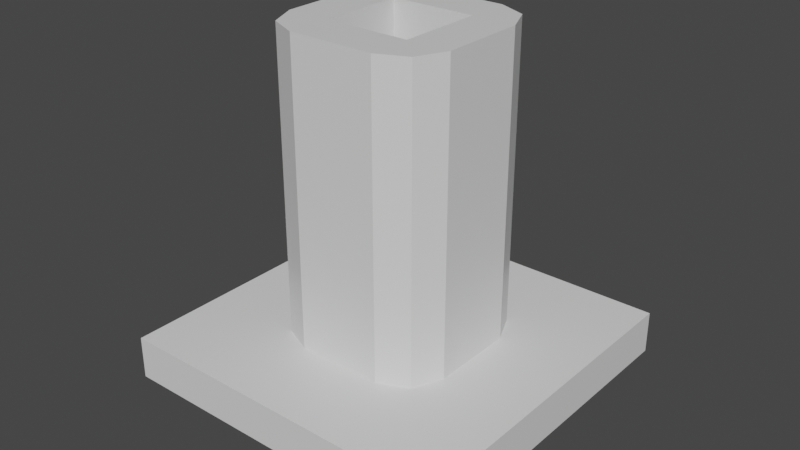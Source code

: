 # Source: gun.blend  (saved by Blender 2.83.19; exported with 4.5.12 LTS)
import bpy
from mathutils import Matrix  # noqa: F401  (used for matrix-valued properties, if any)

bpy.ops.wm.read_factory_settings(use_empty=True)
scene = bpy.context.scene
scene.name = 'Scene'

# ---- collections
col_collection = bpy.data.collections.new('Collection'); scene.collection.children.link(col_collection)

# ---- materials (node trees are filled in below, after node groups)
mat_material = bpy.data.materials.new('Material')
mat_material.alpha_threshold = 0.0
mat_material.use_transparent_shadow = False
mat_material.line_color = (0.0, 0.0, 0.0, 1.0)

# ---- material node trees
mat_material.use_nodes = True; mat_material.node_tree.nodes.clear()
_N = mat_material.node_tree.nodes; _L = mat_material.node_tree.links
n0 = _N.new('ShaderNodeOutputMaterial'); n0.name = 'Material Output'; n0.location = (300, 300)
n1 = _N.new('ShaderNodeBsdfPrincipled'); n1.name = 'Principled BSDF'; n1.location = (10, 300)
n1.distribution = 'GGX'
n1.subsurface_method = 'BURLEY'
n1.inputs[2].default_value = 0.4
n1.inputs[3].default_value = 1.45
n1.inputs[27].default_value = (0.0, 0.0, 0.0, 1.0)
n1.inputs[28].default_value = 1.0
_L.new(n1.outputs[0], n0.inputs[0])
n0.is_active_output = True

# ---- world
world_world = bpy.data.worlds.new('World'); scene.world = world_world
world_world.use_nodes = True; world_world.node_tree.nodes.clear()
_N = world_world.node_tree.nodes; _L = world_world.node_tree.links
n0 = _N.new('ShaderNodeOutputWorld'); n0.name = 'World Output'; n0.location = (300, 300)
n1 = _N.new('ShaderNodeBackground'); n1.name = 'Background'; n1.location = (10, 300)
n1.inputs[0].default_value = (0.05088, 0.05088, 0.05088, 1.0)
_L.new(n1.outputs[0], n0.inputs[0])
n0.is_active_output = True
world_world.color = (0.05088, 0.05088, 0.05088)
world_world.use_sun_shadow = False
world_world.sun_shadow_jitter_overblur = 0.0

# ---- meshes
me_cube = bpy.data.meshes.new('Cube')
me_cube.from_pydata([(4.0, 4.0, -3.0), (4.0, 4.0, -4.0), (4.0, -4.0, -3.0), (4.0, -4.0, -4.0), (-4.0, 4.0, -3.0), (-4.0, 4.0, -4.0), (-4.0, -4.0, -3.0), (-4.0, -4.0, -4.0), (1.0, 1.0, -5.0), (1.0, -1.0, -5.0), (-1.0, 1.0, -5.0), (-1.0, -1.0, -5.0), (1.691, 1.691, -3.0), (1.691, -1.691, -3.0), (-1.691, 1.691, -3.0), (-1.691, -1.691, -3.0), (1.691, 1.691, 4.0), (1.691, -1.691, 4.0), (-1.691, 1.691, 4.0), (-1.691, -1.691, 4.0), (0.0, -2.0, -3.0), (2.0, 0.0, -3.0), (-2.0, 0.0, -3.0), (0.0, 2.0, -3.0), (0.0, -2.0, 4.0), (2.0, 0.0, 4.0), (-2.0, 0.0, 4.0), (0.0, 2.0, 4.0), (-1.691, -1.691, 0.5), (-1.691, 1.691, 0.5), (1.691, -1.691, 0.5), (1.691, 1.691, 0.5), (2.0, 0.0, 0.5), (0.0, 2.0, 0.5), (0.0, -2.0, 0.5), (-2.0, 0.0, 0.5), (-1.0, -2.0, -3.0), (2.0, -1.0, -3.0), (-2.0, 1.0, -3.0), (1.0, 2.0, -3.0), (-1.0, -2.0, 4.0), (2.0, -1.0, 4.0), (-2.0, 1.0, 4.0), (1.0, 2.0, 4.0), (-1.691, -1.691, 2.25), (-1.691, 1.691, -1.25), (1.691, -1.691, 2.25), (1.691, 1.691, -1.25), (1.0, -2.0, -3.0), (2.0, 1.0, -3.0), (-2.0, -1.0, -3.0), (-1.0, 2.0, -3.0), (1.0, -2.0, 4.0), (2.0, 1.0, 4.0), (-2.0, -1.0, 4.0), (-1.0, 2.0, 4.0), (-1.691, -1.691, -1.25), (-1.691, 1.691, 2.25), (1.691, -1.691, -1.25), (1.691, 1.691, 2.25), (2.0, 0.0, 2.25), (2.0, 0.0, -1.25), (2.0, -1.0, 0.5), (2.0, 1.0, 0.5), (0.0, 2.0, 2.25), (0.0, 2.0, -1.25), (1.0, 2.0, 0.5), (-1.0, 2.0, 0.5), (0.0, -2.0, 2.25), (0.0, -2.0, -1.25), (-1.0, -2.0, 0.5), (1.0, -2.0, 0.5), (0.0, -1.0, 4.0), (0.0, 1.0, 4.0), (1.0, 0.0, 4.0), (-1.0, 0.0, 4.0), (-2.0, 0.0, 2.25), (-2.0, 0.0, -1.25), (-2.0, 1.0, 0.5), (-2.0, -1.0, 0.5), (-2.0, -1.0, -1.25), (-2.0, 1.0, -1.25), (-2.0, 1.0, 2.25), (-1.0, 1.0, 4.0), (1.0, 1.0, 4.0), (1.0, -1.0, 4.0), (1.0, -2.0, -1.25), (-1.0, -2.0, -1.25), (-1.0, -2.0, 2.25), (-1.0, 2.0, -1.25), (1.0, 2.0, -1.25), (1.0, 2.0, 2.25), (2.0, 1.0, -1.25), (2.0, -1.0, -1.25), (2.0, -1.0, 2.25), (2.0, 1.0, 2.25), (-1.0, 2.0, 2.25), (1.0, -2.0, 2.25), (-1.0, -1.0, 4.0), (-2.0, -1.0, 2.25), (0.0, 0.0, -3.0), (0.0, -1.0, -3.0), (0.0, 1.0, -3.0), (1.0, 0.0, -3.0), (-1.0, 0.0, -3.0), (-1.0, 1.0, -3.0), (1.0, 1.0, -3.0), (1.0, -1.0, -3.0), (-1.0, -1.0, -3.0)], [], [(6, 2, 13, 48, 20, 36, 15), (3, 2, 6, 7), (7, 6, 4, 5), (7, 5, 10, 11), (1, 0, 2, 3), (5, 4, 0, 1), (10, 8, 9, 11), (1, 3, 9, 8), (5, 1, 8, 10), (3, 7, 11, 9), (99, 44, 19, 54), (4, 6, 15, 50, 22, 38, 14), (2, 0, 12, 49, 21, 37, 13), (0, 4, 14, 51, 23, 39, 12), (98, 54, 19, 40), (97, 46, 17, 52), (96, 57, 18, 55), (95, 59, 16, 53), (94, 60, 25, 41), (93, 61, 32, 62), (92, 47, 31, 63), (91, 64, 27, 43), (90, 65, 33, 66), (89, 45, 29, 67), (88, 68, 24, 40), (87, 69, 34, 70), (86, 58, 30, 71), (85, 72, 24, 52), (72, 85, 107, 101), (83, 42, 26, 75), (82, 76, 26, 42), (81, 77, 35, 78), (80, 56, 28, 79), (77, 80, 79, 35), (22, 50, 80, 77), (50, 15, 56, 80), (45, 81, 78, 29), (14, 38, 81, 45), (38, 22, 77, 81), (57, 82, 42, 18), (29, 78, 82, 57), (78, 35, 76, 82), (73, 83, 105, 102), (27, 55, 83, 73), (55, 18, 42, 83), (53, 84, 74, 25), (16, 43, 84, 53), (43, 27, 73, 84), (41, 85, 52, 17), (25, 74, 85, 41), (74, 84, 106, 103), (69, 86, 71, 34), (20, 48, 86, 69), (48, 13, 58, 86), (56, 87, 70, 28), (15, 36, 87, 56), (36, 20, 69, 87), (44, 88, 40, 19), (28, 70, 88, 44), (70, 34, 68, 88), (65, 89, 67, 33), (23, 51, 89, 65), (51, 14, 45, 89), (47, 90, 66, 31), (12, 39, 90, 47), (39, 23, 65, 90), (59, 91, 43, 16), (31, 66, 91, 59), (66, 33, 64, 91), (61, 92, 63, 32), (21, 49, 92, 61), (49, 12, 47, 92), (58, 93, 62, 30), (13, 37, 93, 58), (37, 21, 61, 93), (46, 94, 41, 17), (30, 62, 94, 46), (62, 32, 60, 94), (60, 95, 53, 25), (32, 63, 95, 60), (63, 31, 59, 95), (64, 96, 55, 27), (33, 67, 96, 64), (67, 29, 57, 96), (68, 97, 52, 24), (34, 71, 97, 68), (71, 30, 46, 97), (72, 98, 40, 24), (75, 98, 108, 104), (75, 26, 54, 98), (76, 99, 54, 26), (35, 79, 99, 76), (79, 28, 44, 99), (106, 102, 100, 103), (102, 105, 104, 100), (103, 100, 101, 107), (100, 104, 108, 101), (83, 75, 104, 105), (85, 74, 103, 107), (98, 72, 101, 108), (84, 73, 102, 106)])
_uv = me_cube.uv_layers.new(name='UVMap')
_uv.uv.foreach_set('vector', [0.625, 1.0, 0.625, 0.75, 0.625, 0.75, 0.625, 0.8125, 0.625, 0.875, 0.625, 0.9375, 0.625, 1.0, 0.375, 0.75, 0.625, 0.75, 0.625, 1.0, 0.375, 1.0, 0.375, 0.0, 0.625, 0.0, 0.625, 0.25, 0.375, 0.25, 0.375, 0.0, 0.375, 0.25, 0.375, 0.25, 0.375, 0.0, 0.375, 0.5, 0.625, 0.5, 0.625, 0.75, 0.375, 0.75, 0.375, 0.25, 0.625, 0.25, 0.625, 0.5, 0.375, 0.5, 0.125, 0.5, 0.375, 0.5, 0.375, 0.75, 0.125, 0.75, 0.375, 0.5, 0.375, 0.75, 0.375, 0.75, 0.375, 0.5, 0.375, 0.25, 0.375, 0.5, 0.375, 0.5, 0.375, 0.25, 0.375, 0.75, 0.375, 1.0, 0.375, 1.0, 0.375, 0.75, 0.625, 0.0625, 0.625, 0.0, 0.625, 0.0, 0.625, 0.0625, 0.625, 0.25, 0.625, 0.0, 0.625, 0.0, 0.625, 0.0625, 0.625, 0.125, 0.625, 0.1875, 0.625, 0.25, 0.625, 0.75, 0.625, 0.5, 0.625, 0.5, 0.625, 0.5625, 0.625, 0.625, 0.625, 0.6875, 0.625, 0.75, 0.625, 0.5, 0.625, 0.25, 0.625, 0.25, 0.625, 0.3125, 0.625, 0.375, 0.625, 0.4375, 0.625, 0.5, 0.8125, 0.6875, 0.875, 0.6875, 0.875, 0.75, 0.8125, 0.75, 0.625, 0.8125, 0.625, 0.75, 0.625, 0.75, 0.625, 0.8125, 0.625, 0.3125, 0.625, 0.25, 0.625, 0.25, 0.625, 0.3125, 0.625, 0.5625, 0.625, 0.5, 0.625, 0.5, 0.625, 0.5625, 0.625, 0.6875, 0.625, 0.625, 0.625, 0.625, 0.625, 0.6875, 0.625, 0.6875, 0.625, 0.625, 0.625, 0.625, 0.625, 0.6875, 0.625, 0.5625, 0.625, 0.5, 0.625, 0.5, 0.625, 0.5625, 0.625, 0.4375, 0.625, 0.375, 0.625, 0.375, 0.625, 0.4375, 0.625, 0.4375, 0.625, 0.375, 0.625, 0.375, 0.625, 0.4375, 0.625, 0.3125, 0.625, 0.25, 0.625, 0.25, 0.625, 0.3125, 0.625, 0.9375, 0.625, 0.875, 0.625, 0.875, 0.625, 0.9375, 0.625, 0.9375, 0.625, 0.875, 0.625, 0.875, 0.625, 0.9375, 0.625, 0.8125, 0.625, 0.75, 0.625, 0.75, 0.625, 0.8125, 0.6875, 0.6875, 0.75, 0.6875, 0.75, 0.75, 0.6875, 0.75, 0.75, 0.6875, 0.6875, 0.6875, 0.6875, 0.6875, 0.75, 0.6875, 0.8125, 0.5625, 0.875, 0.5625, 0.875, 0.625, 0.8125, 0.625, 0.625, 0.1875, 0.625, 0.125, 0.625, 0.125, 0.625, 0.1875, 0.625, 0.1875, 0.625, 0.125, 0.625, 0.125, 0.625, 0.1875, 0.625, 0.0625, 0.625, 0.0, 0.625, 0.0, 0.625, 0.0625, 0.625, 0.125, 0.625, 0.0625, 0.625, 0.0625, 0.625, 0.125, 0.625, 0.125, 0.625, 0.0625, 0.625, 0.0625, 0.625, 0.125, 0.625, 0.0625, 0.625, 0.0, 0.625, 0.0, 0.625, 0.0625, 0.625, 0.25, 0.625, 0.1875, 0.625, 0.1875, 0.625, 0.25, 0.625, 0.25, 0.625, 0.1875, 0.625, 0.1875, 0.625, 0.25, 0.625, 0.1875, 0.625, 0.125, 0.625, 0.125, 0.625, 0.1875, 0.625, 0.25, 0.625, 0.1875, 0.625, 0.1875, 0.625, 0.25, 0.625, 0.25, 0.625, 0.1875, 0.625, 0.1875, 0.625, 0.25, 0.625, 0.1875, 0.625, 0.125, 0.625, 0.125, 0.625, 0.1875, 0.75, 0.5625, 0.8125, 0.5625, 0.8125, 0.5625, 0.75, 0.5625, 0.75, 0.5, 0.8125, 0.5, 0.8125, 0.5625, 0.75, 0.5625, 0.8125, 0.5, 0.875, 0.5, 0.875, 0.5625, 0.8125, 0.5625, 0.625, 0.5625, 0.6875, 0.5625, 0.6875, 0.625, 0.625, 0.625, 0.625, 0.5, 0.6875, 0.5, 0.6875, 0.5625, 0.625, 0.5625, 0.6875, 0.5, 0.75, 0.5, 0.75, 0.5625, 0.6875, 0.5625, 0.625, 0.6875, 0.6875, 0.6875, 0.6875, 0.75, 0.625, 0.75, 0.625, 0.625, 0.6875, 0.625, 0.6875, 0.6875, 0.625, 0.6875, 0.6875, 0.625, 0.6875, 0.5625, 0.6875, 0.5625, 0.6875, 0.625, 0.625, 0.875, 0.625, 0.8125, 0.625, 0.8125, 0.625, 0.875, 0.625, 0.875, 0.625, 0.8125, 0.625, 0.8125, 0.625, 0.875, 0.625, 0.8125, 0.625, 0.75, 0.625, 0.75, 0.625, 0.8125, 0.625, 1.0, 0.625, 0.9375, 0.625, 0.9375, 0.625, 1.0, 0.625, 1.0, 0.625, 0.9375, 0.625, 0.9375, 0.625, 1.0, 0.625, 0.9375, 0.625, 0.875, 0.625, 0.875, 0.625, 0.9375, 0.625, 1.0, 0.625, 0.9375, 0.625, 0.9375, 0.625, 1.0, 0.625, 1.0, 0.625, 0.9375, 0.625, 0.9375, 0.625, 1.0, 0.625, 0.9375, 0.625, 0.875, 0.625, 0.875, 0.625, 0.9375, 0.625, 0.375, 0.625, 0.3125, 0.625, 0.3125, 0.625, 0.375, 0.625, 0.375, 0.625, 0.3125, 0.625, 0.3125, 0.625, 0.375, 0.625, 0.3125, 0.625, 0.25, 0.625, 0.25, 0.625, 0.3125, 0.625, 0.5, 0.625, 0.4375, 0.625, 0.4375, 0.625, 0.5, 0.625, 0.5, 0.625, 0.4375, 0.625, 0.4375, 0.625, 0.5, 0.625, 0.4375, 0.625, 0.375, 0.625, 0.375, 0.625, 0.4375, 0.625, 0.5, 0.625, 0.4375, 0.625, 0.4375, 0.625, 0.5, 0.625, 0.5, 0.625, 0.4375, 0.625, 0.4375, 0.625, 0.5, 0.625, 0.4375, 0.625, 0.375, 0.625, 0.375, 0.625, 0.4375, 0.625, 0.625, 0.625, 0.5625, 0.625, 0.5625, 0.625, 0.625, 0.625, 0.625, 0.625, 0.5625, 0.625, 0.5625, 0.625, 0.625, 0.625, 0.5625, 0.625, 0.5, 0.625, 0.5, 0.625, 0.5625, 0.625, 0.75, 0.625, 0.6875, 0.625, 0.6875, 0.625, 0.75, 0.625, 0.75, 0.625, 0.6875, 0.625, 0.6875, 0.625, 0.75, 0.625, 0.6875, 0.625, 0.625, 0.625, 0.625, 0.625, 0.6875, 0.625, 0.75, 0.625, 0.6875, 0.625, 0.6875, 0.625, 0.75, 0.625, 0.75, 0.625, 0.6875, 0.625, 0.6875, 0.625, 0.75, 0.625, 0.6875, 0.625, 0.625, 0.625, 0.625, 0.625, 0.6875, 0.625, 0.625, 0.625, 0.5625, 0.625, 0.5625, 0.625, 0.625, 0.625, 0.625, 0.625, 0.5625, 0.625, 0.5625, 0.625, 0.625, 0.625, 0.5625, 0.625, 0.5, 0.625, 0.5, 0.625, 0.5625, 0.625, 0.375, 0.625, 0.3125, 0.625, 0.3125, 0.625, 0.375, 0.625, 0.375, 0.625, 0.3125, 0.625, 0.3125, 0.625, 0.375, 0.625, 0.3125, 0.625, 0.25, 0.625, 0.25, 0.625, 0.3125, 0.625, 0.875, 0.625, 0.8125, 0.625, 0.8125, 0.625, 0.875, 0.625, 0.875, 0.625, 0.8125, 0.625, 0.8125, 0.625, 0.875, 0.625, 0.8125, 0.625, 0.75, 0.625, 0.75, 0.625, 0.8125, 0.75, 0.6875, 0.8125, 0.6875, 0.8125, 0.75, 0.75, 0.75, 0.8125, 0.625, 0.8125, 0.6875, 0.8125, 0.6875, 0.8125, 0.625, 0.8125, 0.625, 0.875, 0.625, 0.875, 0.6875, 0.8125, 0.6875, 0.625, 0.125, 0.625, 0.0625, 0.625, 0.0625, 0.625, 0.125, 0.625, 0.125, 0.625, 0.0625, 0.625, 0.0625, 0.625, 0.125, 0.625, 0.0625, 0.625, 0.0, 0.625, 0.0, 0.625, 0.0625, 0.6875, 0.5625, 0.75, 0.5625, 0.75, 0.625, 0.6875, 0.625, 0.75, 0.5625, 0.8125, 0.5625, 0.8125, 0.625, 0.75, 0.625, 0.6875, 0.625, 0.75, 0.625, 0.75, 0.6875, 0.6875, 0.6875, 0.75, 0.625, 0.8125, 0.625, 0.8125, 0.6875, 0.75, 0.6875, 0.8125, 0.5625, 0.8125, 0.625, 0.8125, 0.625, 0.8125, 0.5625, 0.6875, 0.6875, 0.6875, 0.625, 0.6875, 0.625, 0.6875, 0.6875, 0.8125, 0.6875, 0.75, 0.6875, 0.75, 0.6875, 0.8125, 0.6875, 0.6875, 0.5625, 0.75, 0.5625, 0.75, 0.5625, 0.6875, 0.5625])
me_cube.materials.append(mat_material)
me_cube.use_remesh_preserve_volume = False
me_cube.use_remesh_preserve_attributes = False
me_cube.use_mirror_vertex_groups = False
me_cube.update()

# ---- objects
ob_cube = bpy.data.objects.new('Cube', me_cube)

# ---- transforms, parenting, visibility, modifiers, constraints
ob_cube.location = (0.0, 0.0, 0.0)
ob_cube.lock_rotations_4d = False
ob_cube.empty_display_type = 'ARROWS'
ob_cube.lineart.crease_threshold = 0.0

# ---- collection membership
col_collection.objects.link(ob_cube)

# ---- scene / render settings (as saved in the file)
scene.frame_start = 1; scene.frame_end = 250; scene.frame_set(1)
scene.render.engine = 'BLENDER_EEVEE_NEXT'
scene.cycles.use_denoising = False
scene.cycles.samples = 128
scene.cycles.sampling_pattern = 'TABULATED_SOBOL'
scene.cycles.use_adaptive_sampling = False
scene.cycles.use_light_tree = False
scene.view_settings.view_transform = 'Filmic'
bpy.context.view_layer.update()

# ---- added for rendering (the .blend has no active camera and no usable light): camera, sun
cam_auto = bpy.data.cameras.new('AutoCamera')
cam_auto.lens = 50.0
cam_auto.sensor_width = 36.0
cam_auto.clip_end = 1000.0
ob_auto_camera = bpy.data.objects.new('AutoCamera', cam_auto)
scene.collection.objects.link(ob_auto_camera)
ob_auto_camera.location = (13.3758, -16.051, 10.2007)
ob_auto_camera.rotation_euler = (1.09748, -7.21219e-08, 0.694738)
scene.camera = ob_auto_camera
light_auto_sun = bpy.data.lights.new('AutoSun', 'SUN')
light_auto_sun.energy = 3.0
light_auto_sun.angle = 0.0523599
ob_auto_sun = bpy.data.objects.new('AutoSun', light_auto_sun)
scene.collection.objects.link(ob_auto_sun)
ob_auto_sun.rotation_euler = (0.872665, 0.174533, 0.523599)
bpy.context.view_layer.update()
